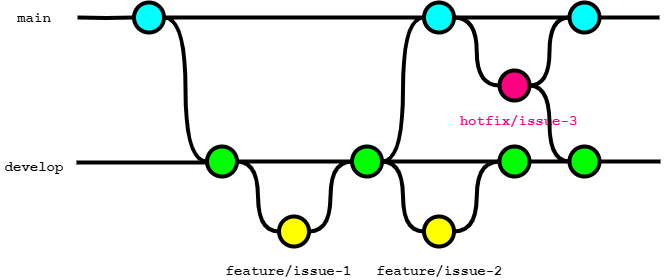

The diagram above was exported from draw.io. Its source (the exported page's mxGraphModel, read from the mxfile embedded in the PNG):
<mxGraphModel dx="3393" dy="2050" grid="1" gridSize="10" guides="1" tooltips="1" connect="1" arrows="1" fold="1" page="1" pageScale="1" pageWidth="827" pageHeight="1169" math="0" shadow="0">
  <root>
    <mxCell id="0" />
    <mxCell id="1" parent="0" />
    <mxCell id="30" style="edgeStyle=orthogonalEdgeStyle;curved=1;rounded=0;html=1;exitX=1;exitY=0.5;exitPerimeter=0;entryX=0;entryY=0.5;entryPerimeter=0;endArrow=none;endFill=0;jettySize=auto;orthogonalLoop=1;strokeWidth=4;fontSize=15;" parent="1" source="31" target="35" edge="1">
      <mxGeometry relative="1" as="geometry" />
    </mxCell>
    <mxCell id="31" value="" style="verticalLabelPosition=bottom;verticalAlign=top;html=1;strokeWidth=4;shape=mxgraph.flowchart.on-page_reference;plain-blue;gradientColor=none;fillColor=#00FFFF;strokeColor=#000000;" parent="1" vertex="1">
      <mxGeometry x="213.5" y="170" width="30" height="30" as="geometry" />
    </mxCell>
    <mxCell id="32" value="" style="verticalLabelPosition=bottom;verticalAlign=top;html=1;strokeWidth=4;shape=mxgraph.flowchart.on-page_reference;plain-blue;gradientColor=none;strokeColor=#000000;fillColor=#00FFFF;" parent="1" vertex="1">
      <mxGeometry x="503.5" y="170" width="30" height="30" as="geometry" />
    </mxCell>
    <mxCell id="33" value="" style="edgeStyle=orthogonalEdgeStyle;rounded=0;html=1;jettySize=auto;orthogonalLoop=1;strokeWidth=4;endArrow=none;endFill=0;" parent="1" target="31" edge="1">
      <mxGeometry x="123.5" y="-542" as="geometry">
        <mxPoint x="157" y="185" as="sourcePoint" />
      </mxGeometry>
    </mxCell>
    <mxCell id="34" value="main" style="text;html=1;strokeColor=none;fillColor=none;align=center;verticalAlign=middle;whiteSpace=wrap;overflow=hidden;fontSize=14;fontStyle=1;fontFamily=Courier New;" parent="1" vertex="1">
      <mxGeometry x="89" y="175" width="50" height="20" as="geometry" />
    </mxCell>
    <mxCell id="35" value="" style="verticalLabelPosition=bottom;verticalAlign=top;html=1;strokeWidth=4;shape=mxgraph.flowchart.on-page_reference;plain-purple;gradientColor=none;strokeColor=#000000;fillColor=#00FF00;" parent="1" vertex="1">
      <mxGeometry x="286.5" y="314" width="30" height="30" as="geometry" />
    </mxCell>
    <mxCell id="36" value="" style="verticalLabelPosition=bottom;verticalAlign=top;html=1;strokeWidth=4;shape=mxgraph.flowchart.on-page_reference;plain-purple;gradientColor=none;strokeColor=#000000;fillColor=#FFFF00;" parent="1" vertex="1">
      <mxGeometry x="358.5" y="384" width="30" height="30" as="geometry" />
    </mxCell>
    <mxCell id="37" style="edgeStyle=orthogonalEdgeStyle;curved=1;rounded=0;html=1;exitX=1;exitY=0.5;exitPerimeter=0;entryX=0;entryY=0.5;entryPerimeter=0;endArrow=none;endFill=0;jettySize=auto;orthogonalLoop=1;strokeWidth=4;fontSize=15;" parent="1" source="38" target="32" edge="1">
      <mxGeometry relative="1" as="geometry" />
    </mxCell>
    <mxCell id="38" value="" style="verticalLabelPosition=bottom;verticalAlign=top;html=1;strokeWidth=4;shape=mxgraph.flowchart.on-page_reference;plain-purple;gradientColor=none;strokeColor=#000000;fillColor=#00FF00;" parent="1" vertex="1">
      <mxGeometry x="431.5" y="314" width="30" height="30" as="geometry" />
    </mxCell>
    <mxCell id="39" value="develop" style="text;html=1;strokeColor=none;fillColor=none;align=center;verticalAlign=middle;whiteSpace=wrap;overflow=hidden;fontSize=14;fontStyle=1;fontFamily=Courier New;" parent="1" vertex="1">
      <mxGeometry x="79" y="324" width="70" height="20" as="geometry" />
    </mxCell>
    <mxCell id="40" style="edgeStyle=orthogonalEdgeStyle;curved=1;rounded=0;html=1;exitX=1;exitY=0.5;exitPerimeter=0;entryX=0;entryY=0.5;entryPerimeter=0;endArrow=none;endFill=0;jettySize=auto;orthogonalLoop=1;strokeWidth=4;fontSize=15;exitDx=0;exitDy=0;entryDx=0;entryDy=0;" parent="1" source="35" target="36" edge="1">
      <mxGeometry relative="1" as="geometry">
        <mxPoint x="254" y="259" as="sourcePoint" />
        <mxPoint x="297" y="339" as="targetPoint" />
      </mxGeometry>
    </mxCell>
    <mxCell id="42" style="edgeStyle=orthogonalEdgeStyle;curved=1;rounded=0;html=1;exitX=1;exitY=0.5;exitPerimeter=0;entryX=0;entryY=0.5;entryPerimeter=0;endArrow=none;endFill=0;jettySize=auto;orthogonalLoop=1;strokeWidth=4;fontSize=15;exitDx=0;exitDy=0;entryDx=0;entryDy=0;" parent="1" source="36" target="38" edge="1">
      <mxGeometry relative="1" as="geometry">
        <mxPoint x="327" y="339" as="sourcePoint" />
        <mxPoint x="369" y="409" as="targetPoint" />
      </mxGeometry>
    </mxCell>
    <mxCell id="43" value="" style="verticalLabelPosition=bottom;verticalAlign=top;html=1;strokeWidth=4;shape=mxgraph.flowchart.on-page_reference;plain-purple;gradientColor=none;strokeColor=#000000;fillColor=#FFFF00;" parent="1" vertex="1">
      <mxGeometry x="503.5" y="384" width="30" height="30" as="geometry" />
    </mxCell>
    <mxCell id="45" value="" style="verticalLabelPosition=bottom;verticalAlign=top;html=1;strokeWidth=4;shape=mxgraph.flowchart.on-page_reference;plain-purple;gradientColor=none;strokeColor=#000000;fillColor=#00FF00;" parent="1" vertex="1">
      <mxGeometry x="579" y="314" width="30" height="30" as="geometry" />
    </mxCell>
    <mxCell id="46" style="edgeStyle=orthogonalEdgeStyle;curved=1;rounded=0;html=1;exitX=0;exitY=0.5;exitPerimeter=0;entryX=1;entryY=0.5;entryPerimeter=0;endArrow=none;endFill=0;jettySize=auto;orthogonalLoop=1;strokeWidth=4;fontSize=15;exitDx=0;exitDy=0;entryDx=0;entryDy=0;" parent="1" source="43" target="38" edge="1">
      <mxGeometry relative="1" as="geometry">
        <mxPoint x="399" y="409" as="sourcePoint" />
        <mxPoint x="442" y="339" as="targetPoint" />
      </mxGeometry>
    </mxCell>
    <mxCell id="47" style="edgeStyle=orthogonalEdgeStyle;curved=1;rounded=0;html=1;exitX=0;exitY=0.5;exitPerimeter=0;entryX=1;entryY=0.5;entryPerimeter=0;endArrow=none;endFill=0;jettySize=auto;orthogonalLoop=1;strokeWidth=4;fontSize=15;exitDx=0;exitDy=0;entryDx=0;entryDy=0;" parent="1" source="45" target="43" edge="1">
      <mxGeometry relative="1" as="geometry">
        <mxPoint x="514" y="409" as="sourcePoint" />
        <mxPoint x="472" y="339" as="targetPoint" />
      </mxGeometry>
    </mxCell>
    <mxCell id="48" value="" style="edgeStyle=orthogonalEdgeStyle;curved=1;rounded=0;orthogonalLoop=1;jettySize=auto;html=1;endArrow=none;endFill=0;strokeWidth=4;fontFamily=Courier New;fontSize=16;exitX=1;exitY=0.5;exitDx=0;exitDy=0;exitPerimeter=0;" parent="1" source="4gfFGiDK-iFQzTOVfTrl-63" edge="1">
      <mxGeometry relative="1" as="geometry">
        <mxPoint x="740" y="329" as="targetPoint" />
        <mxPoint x="544" y="259" as="sourcePoint" />
      </mxGeometry>
    </mxCell>
    <mxCell id="49" value="" style="verticalLabelPosition=bottom;verticalAlign=top;html=1;strokeWidth=4;shape=mxgraph.flowchart.on-page_reference;plain-blue;gradientColor=none;strokeColor=#000000;fillColor=#FF0080;" parent="1" vertex="1">
      <mxGeometry x="579" y="238" width="30" height="30" as="geometry" />
    </mxCell>
    <mxCell id="50" value="" style="edgeStyle=orthogonalEdgeStyle;curved=1;rounded=0;orthogonalLoop=1;jettySize=auto;html=1;endArrow=none;endFill=0;strokeWidth=4;fontFamily=Courier New;fontSize=16;" parent="1" source="32" edge="1">
      <mxGeometry relative="1" as="geometry">
        <mxPoint x="739" y="185" as="targetPoint" />
        <mxPoint x="534" y="185" as="sourcePoint" />
      </mxGeometry>
    </mxCell>
    <mxCell id="51" value="" style="verticalLabelPosition=bottom;verticalAlign=top;html=1;strokeWidth=4;shape=mxgraph.flowchart.on-page_reference;plain-blue;gradientColor=none;strokeColor=#000000;fillColor=#00FFFF;" parent="1" vertex="1">
      <mxGeometry x="649" y="170" width="30" height="30" as="geometry" />
    </mxCell>
    <mxCell id="52" style="edgeStyle=orthogonalEdgeStyle;curved=1;rounded=0;html=1;exitX=1;exitY=0.5;exitPerimeter=0;entryX=0;entryY=0.5;entryPerimeter=0;endArrow=none;endFill=0;jettySize=auto;orthogonalLoop=1;strokeWidth=4;fontSize=15;exitDx=0;exitDy=0;entryDx=0;entryDy=0;" parent="1" source="32" target="49" edge="1">
      <mxGeometry relative="1" as="geometry">
        <mxPoint x="514" y="390" as="sourcePoint" />
        <mxPoint x="472" y="320" as="targetPoint" />
      </mxGeometry>
    </mxCell>
    <mxCell id="53" style="edgeStyle=orthogonalEdgeStyle;curved=1;rounded=0;html=1;exitX=1;exitY=0.5;exitPerimeter=0;entryX=0;entryY=0.5;entryPerimeter=0;endArrow=none;endFill=0;jettySize=auto;orthogonalLoop=1;strokeWidth=4;fontSize=15;exitDx=0;exitDy=0;entryDx=0;entryDy=0;" parent="1" source="49" target="51" edge="1">
      <mxGeometry relative="1" as="geometry">
        <mxPoint x="544" y="195" as="sourcePoint" />
        <mxPoint x="589" y="263" as="targetPoint" />
      </mxGeometry>
    </mxCell>
    <mxCell id="54" value="hotfix/issue-3" style="text;html=1;strokeColor=none;fillColor=none;align=center;verticalAlign=middle;whiteSpace=wrap;overflow=hidden;fontSize=14;fontStyle=1;fontFamily=Courier New;fontColor=#FF0080;" parent="1" vertex="1">
      <mxGeometry x="516.5" y="278" width="162.5" height="20" as="geometry" />
    </mxCell>
    <mxCell id="55" value="feature/issue-1" style="text;html=1;strokeColor=none;fillColor=none;align=center;verticalAlign=middle;whiteSpace=wrap;overflow=hidden;fontSize=14;fontStyle=1;fontFamily=Courier New;" parent="1" vertex="1">
      <mxGeometry x="286.5" y="428" width="162.5" height="20" as="geometry" />
    </mxCell>
    <mxCell id="56" value="feature/issue-2" style="text;html=1;strokeColor=none;fillColor=none;align=center;verticalAlign=middle;whiteSpace=wrap;overflow=hidden;fontSize=14;fontStyle=1;fontFamily=Courier New;" parent="1" vertex="1">
      <mxGeometry x="438" y="428" width="162.5" height="20" as="geometry" />
    </mxCell>
    <mxCell id="57" value="" style="edgeStyle=orthogonalEdgeStyle;curved=1;rounded=0;orthogonalLoop=1;jettySize=auto;html=1;endArrow=none;endFill=0;strokeWidth=4;fontFamily=Courier New;fontSize=16;exitX=1;exitY=0.5;exitDx=0;exitDy=0;exitPerimeter=0;entryX=0;entryY=0.5;entryDx=0;entryDy=0;entryPerimeter=0;" parent="1" source="35" target="38" edge="1">
      <mxGeometry relative="1" as="geometry">
        <mxPoint x="440" y="300" as="targetPoint" />
        <mxPoint x="619" y="339" as="sourcePoint" />
      </mxGeometry>
    </mxCell>
    <mxCell id="58" value="" style="edgeStyle=orthogonalEdgeStyle;curved=1;rounded=0;orthogonalLoop=1;jettySize=auto;html=1;endArrow=none;endFill=0;strokeWidth=4;fontFamily=Courier New;fontSize=16;exitX=1;exitY=0.5;exitDx=0;exitDy=0;exitPerimeter=0;entryX=0;entryY=0.5;entryDx=0;entryDy=0;entryPerimeter=0;" parent="1" source="38" target="45" edge="1">
      <mxGeometry relative="1" as="geometry">
        <mxPoint x="585" y="344" as="targetPoint" />
        <mxPoint x="470" y="344" as="sourcePoint" />
      </mxGeometry>
    </mxCell>
    <mxCell id="59" value="" style="edgeStyle=orthogonalEdgeStyle;curved=1;rounded=0;orthogonalLoop=1;jettySize=auto;html=1;endArrow=none;endFill=0;strokeWidth=4;fontFamily=Courier New;fontSize=16;exitX=1;exitY=0.5;exitDx=0;exitDy=0;exitPerimeter=0;entryX=0;entryY=0.5;entryDx=0;entryDy=0;entryPerimeter=0;" parent="1" source="31" target="32" edge="1">
      <mxGeometry relative="1" as="geometry">
        <mxPoint x="441.5" y="339" as="targetPoint" />
        <mxPoint x="326.5" y="339" as="sourcePoint" />
      </mxGeometry>
    </mxCell>
    <mxCell id="4gfFGiDK-iFQzTOVfTrl-59" value="" style="edgeStyle=orthogonalEdgeStyle;rounded=0;html=1;jettySize=auto;orthogonalLoop=1;strokeWidth=4;endArrow=none;endFill=0;entryX=0;entryY=0.5;entryDx=0;entryDy=0;entryPerimeter=0;" edge="1" parent="1" target="35">
      <mxGeometry x="123.5" y="-542" as="geometry">
        <mxPoint x="160" y="330" as="sourcePoint" />
        <mxPoint x="213.5" y="333.71000000000004" as="targetPoint" />
        <Array as="points">
          <mxPoint x="156" y="330" />
          <mxPoint x="222" y="330" />
        </Array>
      </mxGeometry>
    </mxCell>
    <mxCell id="4gfFGiDK-iFQzTOVfTrl-64" style="edgeStyle=orthogonalEdgeStyle;curved=1;rounded=0;html=1;entryX=0;entryY=0.5;entryPerimeter=0;endArrow=none;endFill=0;jettySize=auto;orthogonalLoop=1;strokeWidth=4;fontSize=15;entryDx=0;entryDy=0;exitX=1;exitY=0.5;exitDx=0;exitDy=0;exitPerimeter=0;" edge="1" parent="1" source="49" target="4gfFGiDK-iFQzTOVfTrl-63">
      <mxGeometry relative="1" as="geometry">
        <mxPoint x="610" y="250" as="sourcePoint" />
        <mxPoint x="659" y="195" as="targetPoint" />
      </mxGeometry>
    </mxCell>
    <mxCell id="4gfFGiDK-iFQzTOVfTrl-65" value="" style="edgeStyle=orthogonalEdgeStyle;curved=1;rounded=0;orthogonalLoop=1;jettySize=auto;html=1;endArrow=none;endFill=0;strokeWidth=4;fontFamily=Courier New;fontSize=16;exitX=1;exitY=0.5;exitDx=0;exitDy=0;exitPerimeter=0;" edge="1" parent="1" source="45" target="4gfFGiDK-iFQzTOVfTrl-63">
      <mxGeometry relative="1" as="geometry">
        <mxPoint x="740" y="329" as="targetPoint" />
        <mxPoint x="609" y="329" as="sourcePoint" />
      </mxGeometry>
    </mxCell>
    <mxCell id="4gfFGiDK-iFQzTOVfTrl-63" value="" style="verticalLabelPosition=bottom;verticalAlign=top;html=1;strokeWidth=4;shape=mxgraph.flowchart.on-page_reference;plain-purple;gradientColor=none;strokeColor=#000000;fillColor=#00FF00;" vertex="1" parent="1">
      <mxGeometry x="649" y="314" width="30" height="30" as="geometry" />
    </mxCell>
  </root>
</mxGraphModel>